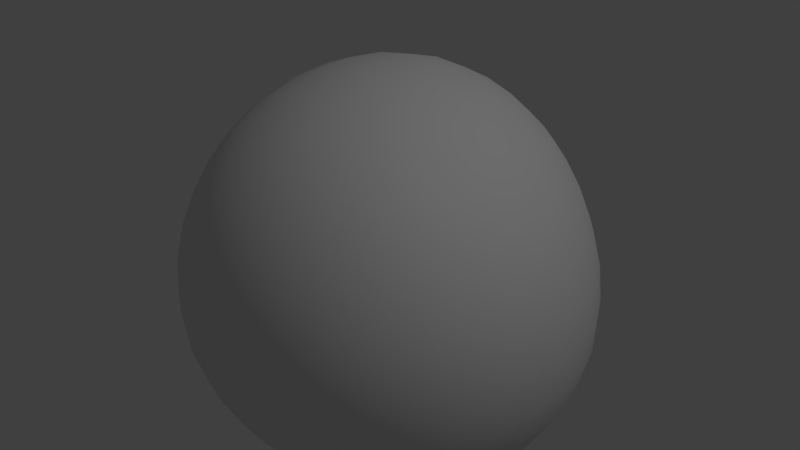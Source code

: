 # Source: Asteroid_v2.blend  (saved by Blender 2.75.0; exported with 4.5.12 LTS)
import bpy
from mathutils import Matrix  # noqa: F401  (used for matrix-valued properties, if any)

bpy.ops.wm.read_factory_settings(use_empty=True)
scene = bpy.context.scene
scene.name = 'Scene'

# ---- collections
col_collection_1 = bpy.data.collections.new('Collection 1'); scene.collection.children.link(col_collection_1)

# ---- materials (node trees are filled in below, after node groups)
mat_rock = bpy.data.materials.new('Rock')
mat_rock.alpha_threshold = 0.0
mat_rock.use_transparent_shadow = False
mat_rock.roughness = 0.5
mat_rock.specular_intensity = 0.0
mat_rock.line_color = (0.0, 0.0, 0.0, 1.0)
mat_rock_001 = bpy.data.materials.new('Rock.001')
mat_rock_001.alpha_threshold = 0.0
mat_rock_001.use_transparent_shadow = False
mat_rock_001.roughness = 0.5
mat_rock_001.specular_intensity = 0.0
mat_rock_001.line_color = (0.0, 0.0, 0.0, 1.0)

# ---- material node trees

# ---- world
world_world = bpy.data.worlds.new('World'); scene.world = world_world
world_world.color = (0.05088, 0.05088, 0.05088)
world_world.use_sun_shadow = False
world_world.sun_shadow_jitter_overblur = 0.0
world_world.cycles.sampling_method = 'MANUAL'
world_world.cycles.sample_map_resolution = 256

# ---- cameras
cam_camera = bpy.data.cameras.new('Camera')
cam_camera.clip_end = 100.0
cam_camera.lens = 35.0
cam_camera.sensor_width = 32.0
cam_camera.sensor_height = 18.0
cam_camera.ortho_scale = 7.314
cam_camera.dof.focus_distance = 0.0
cam_camera.dof.aperture_fstop = 128.0
cam_camera_001 = bpy.data.cameras.new('Camera.001')
cam_camera_001.clip_end = 100.0
cam_camera_001.lens = 35.0
cam_camera_001.sensor_width = 32.0
cam_camera_001.sensor_height = 18.0
cam_camera_001.ortho_scale = 7.314
cam_camera_001.dof.focus_distance = 0.0
cam_camera_001.dof.aperture_fstop = 128.0

# ---- lights
light_lamp = bpy.data.lights.new('Lamp', 'POINT')
light_lamp.transmission_factor = 0.0
light_lamp.cutoff_distance = 30.0
light_lamp.energy = 100.0
light_lamp.shadow_buffer_clip_start = 1.001
light_lamp.shadow_soft_size = 0.1
light_lamp.shadow_maximum_resolution = 0.006
light_lamp.use_absolute_resolution = True
light_lamp.cycles.use_multiple_importance_sampling = False
light_lamp_001 = bpy.data.lights.new('Lamp.001', 'POINT')
light_lamp_001.transmission_factor = 0.0
light_lamp_001.cutoff_distance = 30.0
light_lamp_001.energy = 100.0
light_lamp_001.shadow_buffer_clip_start = 1.001
light_lamp_001.shadow_soft_size = 0.1
light_lamp_001.shadow_maximum_resolution = 0.006
light_lamp_001.use_absolute_resolution = True
light_lamp_001.cycles.use_multiple_importance_sampling = False

# ---- meshes
me_cube = bpy.data.meshes.new('Cube')
me_cube.from_pydata([(1.0, 1.0, -1.0), (1.0, -1.0, -0.3129), (-1.0, -1.0, -1.0), (-1.0, 1.0, -1.0), (0.04542, 1.0, 1.0), (1.0, -1.0, 1.0), (-1.0, -1.0, 1.0), (-1.0, 1.0, 1.0)], [], [(0, 1, 2, 3), (4, 7, 6, 5), (0, 4, 5, 1), (1, 5, 6, 2), (2, 6, 7, 3), (4, 0, 3, 7)])
me_cube.polygons.foreach_set('use_smooth', [True] * 6)
me_cube.materials.append(mat_rock)
me_cube.use_remesh_preserve_volume = False
me_cube.use_remesh_preserve_attributes = False
me_cube.use_mirror_vertex_groups = False
me_cube.update()
me_cube_001 = bpy.data.meshes.new('Cube.001')
me_cube_001.from_pydata([(1.021, 1.018, -1.02), (1.021, -1.018, -0.3203), (-1.016, -1.018, -1.02), (-1.016, 1.018, -1.02), (0.04845, 1.018, 1.017), (1.021, -1.018, 1.017), (-1.016, -1.018, 1.017), (-1.016, 1.018, 1.017)], [], [(0, 1, 2, 3), (4, 7, 6, 5), (0, 4, 5, 1), (1, 5, 6, 2), (2, 6, 7, 3), (4, 0, 3, 7)])
me_cube_001.polygons.foreach_set('use_smooth', [True] * 6)
me_cube_001.materials.append(mat_rock_001)
me_cube_001.use_remesh_preserve_volume = False
me_cube_001.use_remesh_preserve_attributes = False
me_cube_001.use_mirror_vertex_groups = False
me_cube_001.update()

# ---- objects
ob_asteroid_v2 = bpy.data.objects.new('Asteroid v2', me_cube)
ob_lamp = bpy.data.objects.new('Lamp', light_lamp)
ob_camera = bpy.data.objects.new('Camera', cam_camera)
ob_camera_001 = bpy.data.objects.new('Camera.001', cam_camera_001)
ob_asteroid_v2_collider = bpy.data.objects.new('Asteroid v2 Collider', me_cube_001)
ob_lamp_001 = bpy.data.objects.new('Lamp.001', light_lamp_001)

# ---- transforms, parenting, visibility, modifiers, constraints
ob_asteroid_v2.location = (0.0, 0.0, 0.0)
ob_asteroid_v2.lock_rotations_4d = False
ob_asteroid_v2.empty_display_type = 'ARROWS'
ob_asteroid_v2.hide_render = True
ob_asteroid_v2.lineart.crease_threshold = 0.0
_m = ob_asteroid_v2.modifiers.new('Subsurf', 'SUBSURF')
_m.uv_smooth = 'PRESERVE_CORNERS'
_m.levels = 6
_m.render_levels = 6
_m.show_only_control_edges = False
_m = ob_asteroid_v2.modifiers.new('Subsurf.001', 'SUBSURF')
_m.uv_smooth = 'PRESERVE_CORNERS'
_m.quality = 2
_m.levels = 2
_m.show_only_control_edges = False
_m.use_creases = False
_m = ob_asteroid_v2.modifiers.new('Displace', 'DISPLACE')
_m.strength = 0.8
_m = ob_asteroid_v2.modifiers.new('Decimate', 'DECIMATE')
_m.decimate_type = 'UNSUBDIV'
_m.iterations = 4
ob_lamp.location = (4.076, 1.005, 5.904)
ob_lamp.rotation_euler = (0.6503, 0.05522, 1.866)
ob_lamp.lock_rotations_4d = False
ob_lamp.empty_display_type = 'ARROWS'
ob_lamp.color = (0.0, 0.0, 0.0, 0.0)
ob_lamp.lineart.crease_threshold = 0.0
ob_camera.location = (3.079, -2.956, 2.515)
ob_camera.rotation_euler = (1.109, 0.01082, 0.8149)
ob_camera.lock_rotations_4d = False
ob_camera.empty_display_type = 'ARROWS'
ob_camera.color = (0.0, 0.0, 0.0, 0.0)
ob_camera.display_type = 'WIRE'
ob_camera.lineart.crease_threshold = 0.0
ob_camera_001.location = (3.079, -2.956, 2.515)
ob_camera_001.rotation_euler = (1.109, 0.01082, 0.8149)
ob_camera_001.lock_rotations_4d = False
ob_camera_001.empty_display_type = 'ARROWS'
ob_camera_001.color = (0.0, 0.0, 0.0, 0.0)
ob_camera_001.display_type = 'WIRE'
ob_camera_001.lineart.crease_threshold = 0.0
ob_asteroid_v2_collider.location = (0.0, 0.0, 0.0)
ob_asteroid_v2_collider.lock_rotations_4d = False
ob_asteroid_v2_collider.empty_display_type = 'ARROWS'
ob_asteroid_v2_collider.lineart.crease_threshold = 0.0
_m = ob_asteroid_v2_collider.modifiers.new('Subsurf', 'SUBSURF')
_m.uv_smooth = 'PRESERVE_CORNERS'
_m.levels = 6
_m.render_levels = 6
_m.show_only_control_edges = False
_m = ob_asteroid_v2_collider.modifiers.new('Subsurf.001', 'SUBSURF')
_m.uv_smooth = 'PRESERVE_CORNERS'
_m.quality = 2
_m.levels = 2
_m.show_only_control_edges = False
_m.use_creases = False
_m = ob_asteroid_v2_collider.modifiers.new('Displace', 'DISPLACE')
_m.strength = 0.8
_m = ob_asteroid_v2_collider.modifiers.new('Decimate', 'DECIMATE')
_m.decimate_type = 'UNSUBDIV'
_m.iterations = 10
ob_lamp_001.location = (4.076, 1.005, 5.904)
ob_lamp_001.rotation_euler = (0.6503, 0.05522, 1.866)
ob_lamp_001.lock_rotations_4d = False
ob_lamp_001.empty_display_type = 'ARROWS'
ob_lamp_001.color = (0.0, 0.0, 0.0, 0.0)
ob_lamp_001.lineart.crease_threshold = 0.0

# ---- collection membership
col_collection_1.objects.link(ob_asteroid_v2)
col_collection_1.objects.link(ob_lamp)
col_collection_1.objects.link(ob_camera)
col_collection_1.objects.link(ob_camera_001)
col_collection_1.objects.link(ob_asteroid_v2_collider)
col_collection_1.objects.link(ob_lamp_001)

# ---- scene / render settings (as saved in the file)
scene.camera = ob_camera
scene.frame_start = 1; scene.frame_end = 250; scene.frame_set(1)
scene.render.engine = 'BLENDER_EEVEE_NEXT'
scene.render.resolution_percentage = 50
scene.render.dither_intensity = 0.0
scene.cycles.use_denoising = False
scene.cycles.samples = 10
scene.cycles.sampling_pattern = 'TABULATED_SOBOL'
scene.cycles.light_sampling_threshold = 0.0
scene.cycles.use_adaptive_sampling = False
scene.cycles.use_light_tree = False
scene.cycles.blur_glossy = 0.0
scene.cycles.pixel_filter_type = 'GAUSSIAN'
scene.cycles.sample_clamp_indirect = 0.0
scene.view_settings.view_transform = 'Standard'
bpy.context.view_layer.update()
